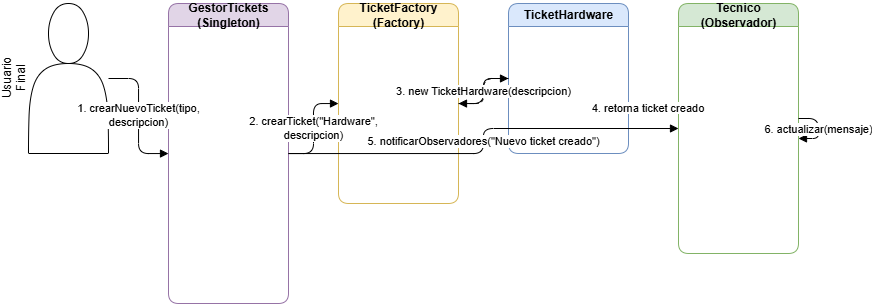

The diagram above was exported from draw.io. Its source (the exported page's mxGraphModel, read from the mxfile embedded in the PNG):
<mxGraphModel dx="885" dy="557" grid="1" gridSize="10" guides="1" tooltips="1" connect="1" arrows="1" fold="1" page="1" pageScale="1" pageWidth="1169" pageHeight="1654" math="0" shadow="0">
  <root>
    <mxCell id="0" />
    <mxCell id="1" parent="0" />
    <mxCell id="2" parent="1" style="swimlane;fontStyle=0;html=1;startSize=26;horizontal=false;align=center;verticalAlign=top;childLayout=stackLayout;shape=actor;" value="Usuario&lt;br&gt;Final" vertex="1">
      <mxGeometry height="150" width="80" x="60" y="60" as="geometry" />
    </mxCell>
    <mxCell id="3" parent="1" style="swimlane;fontStyle=1;fillColor=#E1D5E7;strokeColor=#9673A6;rounded=1;html=1;" value="GestorTickets&lt;br&gt;(Singleton)" vertex="1">
      <mxGeometry height="300" width="120" x="200" y="60" as="geometry" />
    </mxCell>
    <mxCell id="4" parent="1" style="swimlane;fontStyle=1;fillColor=#FFF2CC;strokeColor=#D6B656;rounded=1;html=1;" value="TicketFactory&lt;br&gt;(Factory)" vertex="1">
      <mxGeometry height="200" width="120" x="370" y="60" as="geometry" />
    </mxCell>
    <mxCell id="5" parent="1" style="swimlane;fontStyle=1;fillColor=#DAE8FC;strokeColor=#6C8EBF;rounded=1;html=1;" value="TicketHardware" vertex="1">
      <mxGeometry height="150" width="120" x="540" y="60" as="geometry" />
    </mxCell>
    <mxCell id="6" parent="1" style="swimlane;fontStyle=1;fillColor=#D5E8D4;strokeColor=#82B366;rounded=1;html=1;" value="Tecnico&lt;br&gt;(Observador)" vertex="1">
      <mxGeometry height="250" width="120" x="710" y="60" as="geometry" />
    </mxCell>
    <mxCell id="7" edge="1" parent="1" source="2" style="endArrow=block;html=1;edgeStyle=orthogonalEdgeStyle;" target="3" value="1. crearNuevoTicket(tipo,&lt;br&gt;descripcion)">
      <mxGeometry relative="1" as="geometry" />
    </mxCell>
    <mxCell id="8" edge="1" parent="1" source="3" style="endArrow=block;html=1;edgeStyle=orthogonalEdgeStyle;" target="4" value="2. crearTicket(&quot;Hardware&quot;,&lt;br&gt;descripcion)">
      <mxGeometry relative="1" as="geometry" />
    </mxCell>
    <mxCell id="9" edge="1" parent="1" source="4" style="endArrow=block;html=1;edgeStyle=orthogonalEdgeStyle;" target="5" value="">
      <mxGeometry relative="1" x="0.0133" as="geometry">
        <mxPoint as="offset" />
      </mxGeometry>
    </mxCell>
    <mxCell id="10" edge="1" parent="1" source="5" style="endArrow=block;html=1;edgeStyle=orthogonalEdgeStyle;dashed=1;" target="4" value="&amp;nbsp;3. new TicketHardware(descripcion)&amp;nbsp;">
      <mxGeometry relative="1" as="geometry" />
    </mxCell>
    <mxCell id="11" edge="1" parent="1" source="3" style="endArrow=block;html=1;edgeStyle=orthogonalEdgeStyle;" target="6" value="5. notificarObservadores(&quot;Nuevo ticket creado&quot;)">
      <mxGeometry relative="1" as="geometry" />
    </mxCell>
    <mxCell id="12" edge="1" parent="1" source="6" style="endArrow=block;html=1;edgeStyle=orthogonalEdgeStyle;" target="6" value="6. actualizar(mensaje)">
      <mxGeometry relative="1" as="geometry" />
    </mxCell>
    <mxCell id="V13rEM4OjaKKXR3OUE6r-18" parent="1" style="text;html=1;whiteSpace=wrap;strokeColor=none;fillColor=none;align=center;verticalAlign=middle;rounded=0;" value="&lt;span style=&quot;font-size: 11px; white-space: nowrap; background-color: rgb(255, 255, 255);&quot;&gt;4. retorna ticket creado&lt;/span&gt;" vertex="1">
      <mxGeometry height="30" width="60" x="650" y="150" as="geometry" />
    </mxCell>
  </root>
</mxGraphModel>